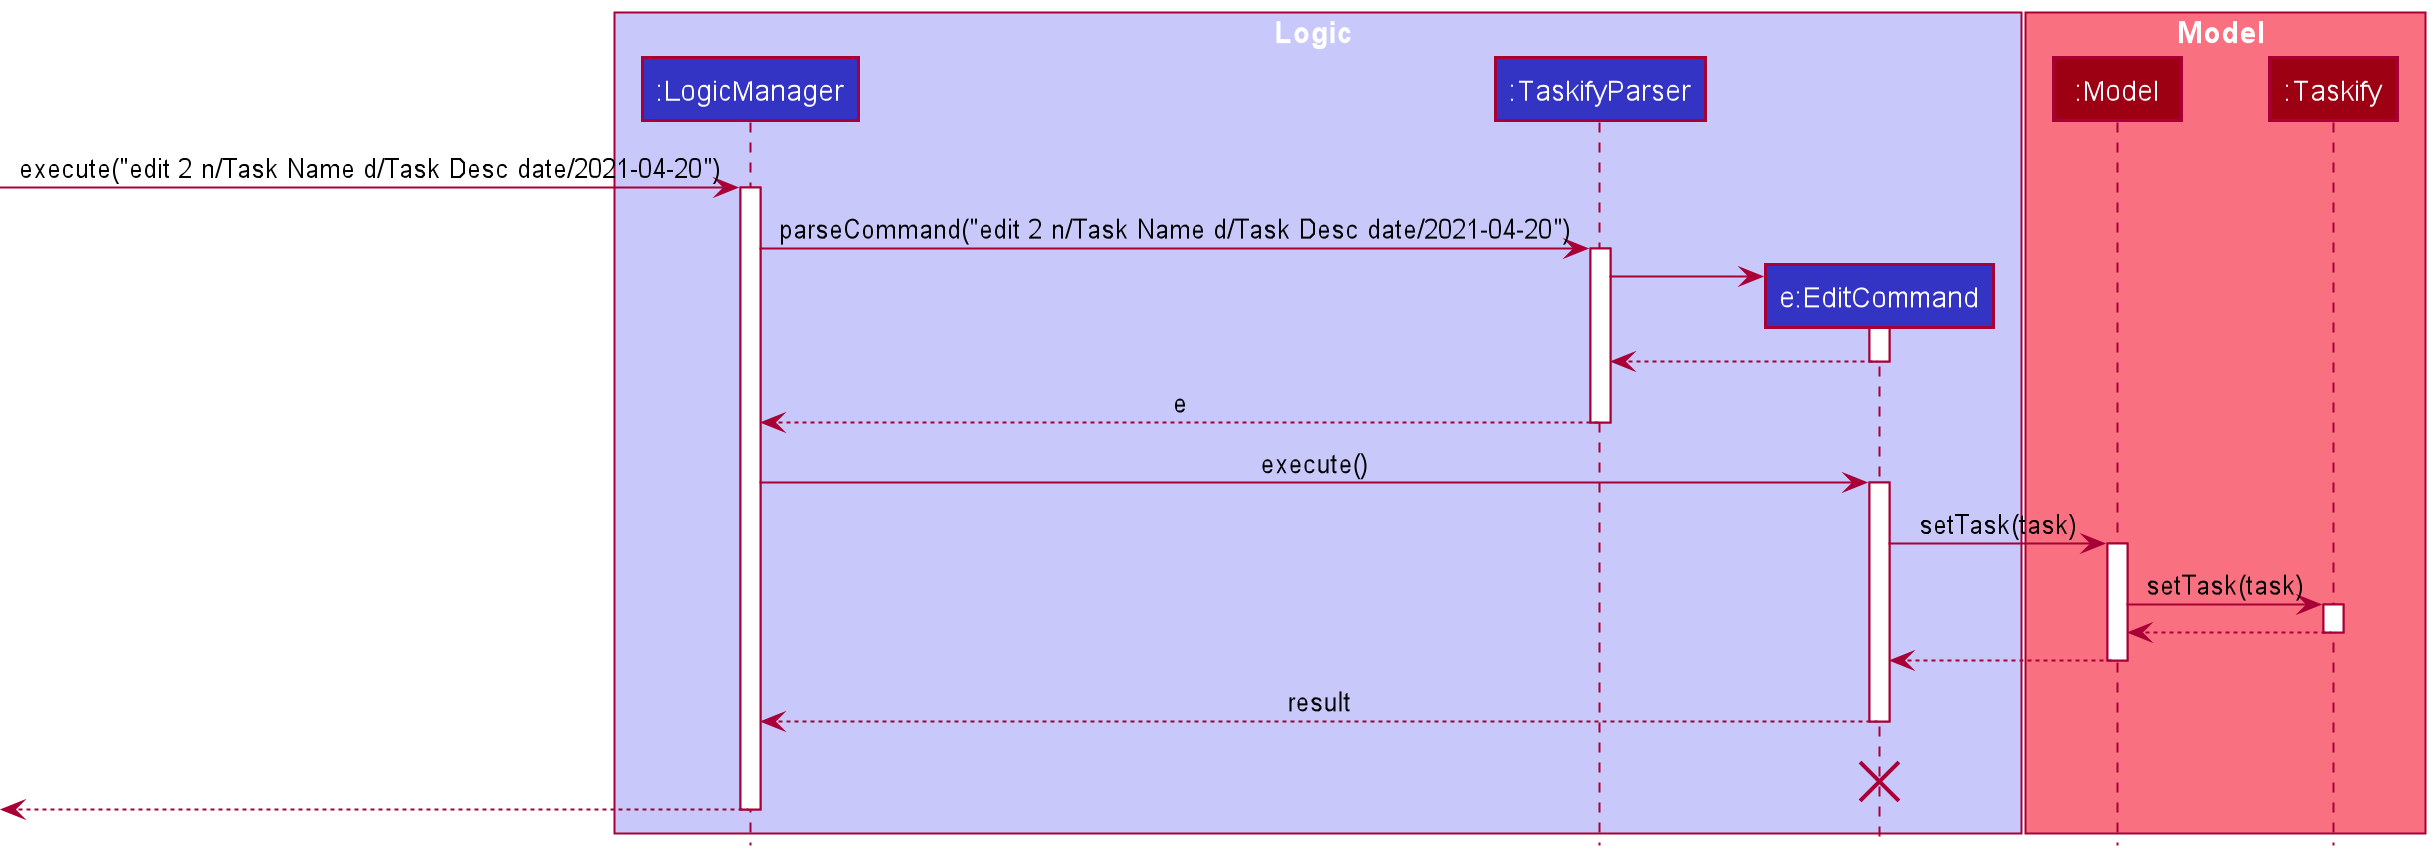

The diagram above was rendered by PlantUML. Its source (embedded in the PNG):
@startuml
!include style.puml

box Logic LOGIC_COLOR_T1
participant ":LogicManager" as LogicManager LOGIC_COLOR
participant ":TaskifyParser" as TaskifyParser LOGIC_COLOR
participant "e:EditCommand" as EditCommand LOGIC_COLOR
end box

box Model MODEL_COLOR_T1
participant ":Model" as Model MODEL_COLOR
participant ":Taskify" as Taskify MODEL_COLOR
end box
[-> LogicManager : execute("edit 2 n/Task Name d/Task Desc date/2021-04-20")
activate LogicManager

LogicManager -> TaskifyParser : parseCommand("edit 2 n/Task Name d/Task Desc date/2021-04-20")
activate TaskifyParser

create EditCommand
TaskifyParser -> EditCommand
activate EditCommand

EditCommand --> TaskifyParser
deactivate EditCommand

TaskifyParser --> LogicManager : e
deactivate TaskifyParser

LogicManager -> EditCommand : execute()
activate EditCommand

EditCommand -> Model : setTask(task)
activate Model

Model -> Taskify : setTask(task)
activate Taskify

Taskify --> Model :
deactivate Taskify

Model --> EditCommand
deactivate Model

EditCommand --> LogicManager : result
deactivate EditCommand
EditCommand -[hidden]-> LogicManager : result
destroy EditCommand

[<--LogicManager
deactivate LogicManager
@enduml